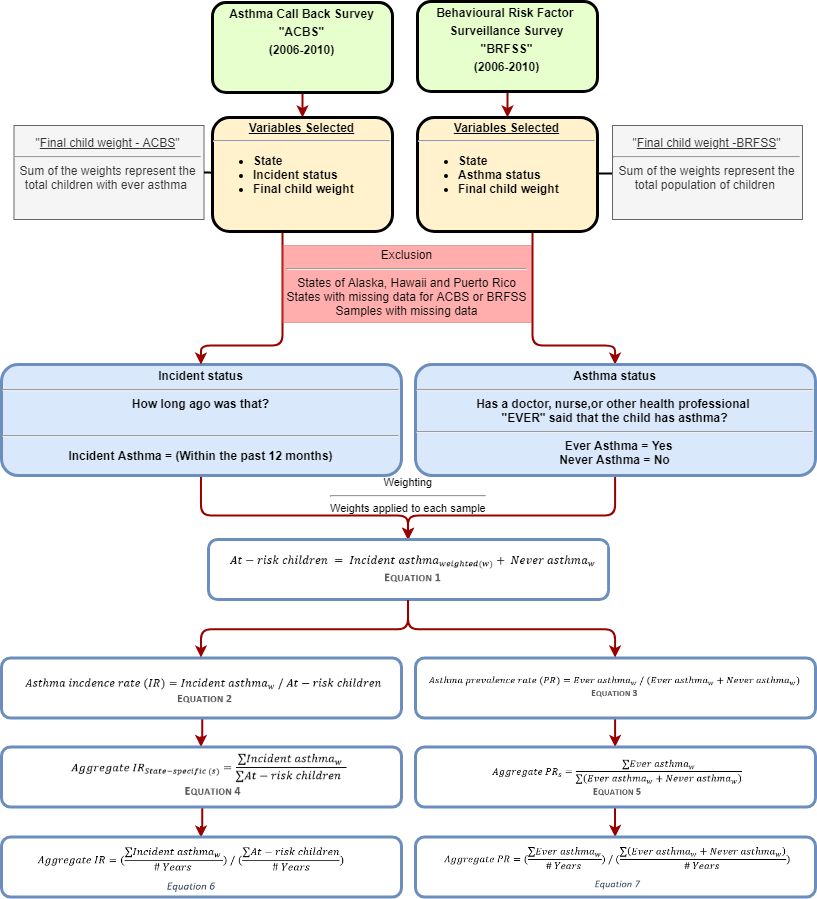

The diagram above was exported from draw.io. Its source (the exported page's mxGraphModel, read from the mxfile embedded in the PNG):
<mxGraphModel dx="967" dy="954" grid="1" gridSize="10" guides="1" tooltips="1" connect="1" arrows="1" fold="1" page="1" pageScale="1.2" pageWidth="826" pageHeight="1169" background="#ffffff" math="0" shadow="0">
  <root>
    <mxCell id="0" />
    <mxCell id="1" parent="0" />
    <mxCell id="y4fJdioE7_BSKDCcL6_L-77" value="" style="rounded=0;jumpSize=7;orthogonalLoop=1;jettySize=auto;html=1;strokeColor=#990000;strokeWidth=2;exitX=0.5;exitY=1;exitDx=0;exitDy=0;entryX=0.5;entryY=0;entryDx=0;entryDy=0;" parent="1" source="2" target="hdSRYOOj4L9vGlSdZUrs-117" edge="1">
      <mxGeometry relative="1" as="geometry" />
    </mxCell>
    <mxCell id="2" value="&lt;p style=&quot;margin: 4px 0px 0px ; text-align: center&quot;&gt;Asthma Call Back Survey&lt;/p&gt;&lt;p style=&quot;margin: 4px 0px 0px ; text-align: center&quot;&gt;&quot;ACBS&quot;&lt;/p&gt;&lt;p style=&quot;margin: 4px 0px 0px ; text-align: center&quot;&gt;(2006-2010)&lt;/p&gt;" style="verticalAlign=middle;align=center;overflow=fill;fontSize=12;fontFamily=Helvetica;html=1;rounded=1;fontStyle=1;strokeWidth=3;fillColor=#E6FFCC" parent="1" vertex="1">
      <mxGeometry x="281" y="18" width="180" height="90" as="geometry" />
    </mxCell>
    <mxCell id="y4fJdioE7_BSKDCcL6_L-78" value="" style="rounded=0;jumpSize=7;orthogonalLoop=1;jettySize=auto;html=1;strokeColor=#990000;strokeWidth=2;entryX=0.5;entryY=0;entryDx=0;entryDy=0;" parent="1" source="6" target="7" edge="1">
      <mxGeometry relative="1" as="geometry" />
    </mxCell>
    <mxCell id="6" value="&lt;p style=&quot;margin: 4px 0px 0px ; text-align: center&quot;&gt;Behavioural Risk&amp;nbsp;&lt;span&gt;Factor&amp;nbsp;&lt;/span&gt;&lt;/p&gt;&lt;p style=&quot;margin: 4px 0px 0px ; text-align: center&quot;&gt;&lt;span&gt;Surveillance Survey&lt;/span&gt;&lt;/p&gt;&lt;p style=&quot;margin: 4px 0px 0px ; text-align: center&quot;&gt;&quot;BRFSS&quot;&lt;/p&gt;&lt;p style=&quot;margin: 4px 0px 0px ; text-align: center&quot;&gt;(2006-2010)&lt;/p&gt;" style="verticalAlign=middle;align=center;overflow=fill;fontSize=12;fontFamily=Helvetica;html=1;rounded=1;fontStyle=1;strokeWidth=3;fillColor=#E6FFCC" parent="1" vertex="1">
      <mxGeometry x="486" y="17" width="180" height="90" as="geometry" />
    </mxCell>
    <mxCell id="Sywt7keBiOWe365ABkSI-105" value="" style="edgeStyle=elbowEdgeStyle;rounded=1;comic=0;orthogonalLoop=1;jettySize=auto;elbow=vertical;html=1;shadow=0;strokeColor=#990000;strokeWidth=2;entryX=0.5;entryY=0;entryDx=0;entryDy=0;" parent="1" source="7" target="9" edge="1">
      <mxGeometry relative="1" as="geometry">
        <Array as="points">
          <mxPoint x="601" y="361" />
        </Array>
      </mxGeometry>
    </mxCell>
    <mxCell id="7" value="&lt;p style=&quot;margin: 4px 0px 0px ; text-align: center ; text-decoration: underline ; line-height: 100%&quot;&gt;Variables Selected&lt;/p&gt;&lt;hr&gt;&lt;p style=&quot;margin: 0px ; margin-left: 8px&quot;&gt;&lt;/p&gt;&lt;ul&gt;&lt;li style=&quot;text-align: left&quot;&gt;State&lt;/li&gt;&lt;li style=&quot;text-align: left&quot;&gt;Asthma status&lt;/li&gt;&lt;li style=&quot;text-align: left&quot;&gt;Final child weight&lt;/li&gt;&lt;/ul&gt;&lt;p&gt;&lt;/p&gt;" style="verticalAlign=middle;align=center;overflow=fill;fontSize=12;fontFamily=Helvetica;html=1;rounded=1;fontStyle=1;strokeWidth=3;fillColor=#fff2cc;strokeColor=#000000;" parent="1" vertex="1">
      <mxGeometry x="486" y="133" width="180" height="114" as="geometry" />
    </mxCell>
    <mxCell id="Sywt7keBiOWe365ABkSI-97" value="" style="edgeStyle=elbowEdgeStyle;rounded=1;comic=0;orthogonalLoop=1;jettySize=auto;html=1;shadow=0;strokeColor=#990000;strokeWidth=2;entryX=0.5;entryY=0;entryDx=0;entryDy=0;elbow=vertical;fillColor=#f5f5f5;exitX=0.5;exitY=1;exitDx=0;exitDy=0;" parent="1" source="9" target="hdSRYOOj4L9vGlSdZUrs-125" edge="1">
      <mxGeometry relative="1" as="geometry">
        <Array as="points">
          <mxPoint x="604" y="531" />
        </Array>
      </mxGeometry>
    </mxCell>
    <mxCell id="9" value="&lt;p style=&quot;text-align: center ; margin: 4px 0px 0px ; line-height: 120%&quot;&gt;&lt;/p&gt;Asthma status&lt;br&gt;&lt;hr&gt;&lt;span&gt;Has a doctor, nurse,or other health professional &lt;br&gt;&quot;EVER&quot; said that the child has asthma?&lt;br&gt;&lt;/span&gt;&lt;hr&gt;&lt;p style=&quot;margin: 0px ; margin-left: 8px&quot;&gt;&lt;span&gt;Ever Asthma = Yes&lt;br&gt;&lt;/span&gt;&lt;/p&gt;Never Asthma = No" style="verticalAlign=middle;align=center;overflow=fill;fontSize=12;fontFamily=Helvetica;html=1;rounded=1;fontStyle=1;strokeWidth=3;fillColor=#dae8fc;strokeColor=#6c8ebf;" parent="1" vertex="1">
      <mxGeometry x="484" y="380" width="400" height="111" as="geometry" />
    </mxCell>
    <mxCell id="Sywt7keBiOWe365ABkSI-100" value="" style="edgeStyle=elbowEdgeStyle;rounded=1;comic=0;orthogonalLoop=1;jettySize=auto;elbow=vertical;html=1;shadow=0;strokeColor=#990000;strokeWidth=2;exitX=0.5;exitY=1;exitDx=0;exitDy=0;entryX=0.5;entryY=0;entryDx=0;entryDy=0;" parent="1" source="10" target="hdSRYOOj4L9vGlSdZUrs-125" edge="1">
      <mxGeometry relative="1" as="geometry">
        <Array as="points">
          <mxPoint x="244" y="531" />
        </Array>
        <mxPoint x="464" y="555" as="targetPoint" />
      </mxGeometry>
    </mxCell>
    <mxCell id="10" value="&lt;p style=&quot;margin: 4px 0px 0px ; text-align: center&quot;&gt;&lt;span&gt;Incident status&lt;/span&gt;&lt;/p&gt;&lt;hr&gt;&lt;p style=&quot;margin: 4px 0px 0px ; text-align: center&quot;&gt;&lt;span&gt;How long ago&amp;nbsp;&lt;/span&gt;&lt;span&gt;was that?&lt;/span&gt;&lt;br&gt;&lt;/p&gt;&lt;p style=&quot;margin: 4px 0px 0px ; text-align: center&quot;&gt;&lt;span&gt;&lt;br&gt;&lt;/span&gt;&lt;/p&gt;&lt;hr&gt;&lt;p&gt;&lt;span&gt;Incident Asthma =&amp;nbsp;&lt;/span&gt;&lt;span&gt;(Within the past&amp;nbsp;&lt;/span&gt;&lt;span&gt;12 months)&lt;/span&gt;&lt;/p&gt;" style="verticalAlign=middle;align=center;overflow=fill;fontSize=12;fontFamily=Helvetica;html=1;rounded=1;fontStyle=1;strokeWidth=3;fillColor=#dae8fc;strokeColor=#6c8ebf;" parent="1" vertex="1">
      <mxGeometry x="70" y="380" width="400" height="111" as="geometry" />
    </mxCell>
    <mxCell id="bLYxbfDvN4aJJCgH-9xU-17" value="" style="edgeStyle=none;rounded=0;comic=0;orthogonalLoop=1;jettySize=auto;html=1;shadow=0;startArrow=none;startFill=0;endArrow=none;endFill=0;strokeColor=#000000;strokeWidth=2;" parent="1" source="hdSRYOOj4L9vGlSdZUrs-112" target="7" edge="1">
      <mxGeometry relative="1" as="geometry" />
    </mxCell>
    <mxCell id="hdSRYOOj4L9vGlSdZUrs-112" value="&quot;&lt;u&gt;Final child weight -BRFSS&lt;/u&gt;&quot;&lt;br&gt;&lt;hr&gt;Sum of the weights represent the total population of children&amp;nbsp;&lt;br&gt;&lt;br&gt;" style="rounded=0;whiteSpace=wrap;html=1;shadow=0;glass=0;comic=0;strokeColor=#666666;align=center;fillColor=#f5f5f5;fontColor=#333333;" parent="1" vertex="1">
      <mxGeometry x="681" y="141" width="190" height="94" as="geometry" />
    </mxCell>
    <mxCell id="Sywt7keBiOWe365ABkSI-117" value="" style="edgeStyle=elbowEdgeStyle;rounded=1;comic=0;orthogonalLoop=1;jettySize=auto;elbow=vertical;html=1;shadow=0;strokeColor=#990000;strokeWidth=2;entryX=0.5;entryY=0;entryDx=0;entryDy=0;" parent="1" source="hdSRYOOj4L9vGlSdZUrs-117" target="10" edge="1">
      <mxGeometry relative="1" as="geometry">
        <mxPoint x="379" y="327" as="targetPoint" />
        <Array as="points">
          <mxPoint x="351" y="361" />
        </Array>
      </mxGeometry>
    </mxCell>
    <mxCell id="hdSRYOOj4L9vGlSdZUrs-117" value="&lt;p style=&quot;margin: 4px 0px 0px ; text-align: center ; text-decoration: underline ; line-height: 100%&quot;&gt;Variables Selected&lt;/p&gt;&lt;hr&gt;&lt;p style=&quot;margin: 0px ; margin-left: 8px&quot;&gt;&lt;/p&gt;&lt;ul&gt;&lt;li style=&quot;text-align: left&quot;&gt;State&lt;/li&gt;&lt;li style=&quot;text-align: left&quot;&gt;Incident status&lt;/li&gt;&lt;li style=&quot;text-align: left&quot;&gt;Final child weight&lt;/li&gt;&lt;/ul&gt;&lt;p&gt;&lt;/p&gt;" style="verticalAlign=middle;align=center;overflow=fill;fontSize=12;fontFamily=Helvetica;html=1;rounded=1;fontStyle=1;strokeWidth=3;fillColor=#fff2cc;strokeColor=#000000;" parent="1" vertex="1">
      <mxGeometry x="281" y="133" width="180" height="114" as="geometry" />
    </mxCell>
    <mxCell id="hdSRYOOj4L9vGlSdZUrs-120" value="&quot;&lt;u&gt;Final child weight - ACBS&lt;/u&gt;&quot;&lt;br&gt;&lt;hr&gt;Sum of the weights represent the total children with ever asthma&amp;nbsp;&lt;br&gt;&lt;br&gt;" style="rounded=0;whiteSpace=wrap;html=1;shadow=0;glass=0;comic=0;strokeColor=#666666;align=center;fillColor=#f5f5f5;fontColor=#333333;" parent="1" vertex="1">
      <mxGeometry x="82.5" y="141" width="190" height="94" as="geometry" />
    </mxCell>
    <mxCell id="hdSRYOOj4L9vGlSdZUrs-121" value="" style="endArrow=none;html=1;entryX=1;entryY=0.5;entryDx=0;entryDy=0;strokeWidth=2;" parent="1" source="hdSRYOOj4L9vGlSdZUrs-117" target="hdSRYOOj4L9vGlSdZUrs-120" edge="1">
      <mxGeometry width="50" height="50" relative="1" as="geometry">
        <mxPoint x="414" y="300" as="sourcePoint" />
        <mxPoint x="260.5" y="186" as="targetPoint" />
      </mxGeometry>
    </mxCell>
    <mxCell id="hdSRYOOj4L9vGlSdZUrs-125" value="&lt;p style=&quot;margin: 0px ; margin-top: 4px ; text-align: center ; text-decoration: underline&quot;&gt;&lt;/p&gt;&lt;p style=&quot;margin: 0px ; margin-left: 8px&quot;&gt;&lt;br&gt;&lt;/p&gt;" style="verticalAlign=middle;align=center;overflow=fill;fontSize=12;fontFamily=Helvetica;html=1;rounded=1;fontStyle=1;strokeWidth=3;fillColor=none;strokeColor=#6c8ebf;" parent="1" vertex="1">
      <mxGeometry x="277" y="555" width="400" height="60" as="geometry" />
    </mxCell>
    <mxCell id="Lgv4uVhMpOmlfUVX5tNU-26" value="" style="edgeStyle=orthogonalEdgeStyle;rounded=0;orthogonalLoop=1;jettySize=auto;html=1;strokeColor=#990000;strokeWidth=2;entryX=0.5;entryY=0;entryDx=0;entryDy=0;" parent="1" source="hdSRYOOj4L9vGlSdZUrs-131" target="o_V-3i8UnPQ6A6jIruHc-10" edge="1">
      <mxGeometry relative="1" as="geometry" />
    </mxCell>
    <mxCell id="hdSRYOOj4L9vGlSdZUrs-131" value="&lt;p style=&quot;margin: 0px ; margin-top: 4px ; text-align: center ; text-decoration: underline&quot;&gt;&lt;/p&gt;&lt;p style=&quot;margin: 0px ; margin-left: 8px&quot;&gt;&lt;/p&gt;" style="verticalAlign=middle;align=center;overflow=fill;fontSize=12;fontFamily=Helvetica;html=1;rounded=1;fontStyle=1;strokeWidth=3;fillColor=none;strokeColor=#6c8ebf;" parent="1" vertex="1">
      <mxGeometry x="70" y="673.5" width="400" height="60" as="geometry" />
    </mxCell>
    <mxCell id="Lgv4uVhMpOmlfUVX5tNU-25" value="" style="edgeStyle=orthogonalEdgeStyle;rounded=0;orthogonalLoop=1;jettySize=auto;html=1;strokeColor=#990000;strokeWidth=2;entryX=0.5;entryY=0;entryDx=0;entryDy=0;" parent="1" source="o_V-3i8UnPQ6A6jIruHc-10" target="Lgv4uVhMpOmlfUVX5tNU-15" edge="1">
      <mxGeometry relative="1" as="geometry" />
    </mxCell>
    <mxCell id="o_V-3i8UnPQ6A6jIruHc-10" value="&lt;p style=&quot;margin: 0px ; margin-top: 4px ; text-align: center ; text-decoration: underline&quot;&gt;&lt;/p&gt;&lt;p style=&quot;margin: 0px ; margin-left: 8px&quot;&gt;&lt;/p&gt;" style="verticalAlign=middle;align=center;overflow=fill;fontSize=12;fontFamily=Helvetica;html=1;rounded=1;fontStyle=1;strokeWidth=3;fillColor=none;strokeColor=#6c8ebf;" parent="1" vertex="1">
      <mxGeometry x="70" y="762.5" width="400" height="60" as="geometry" />
    </mxCell>
    <mxCell id="Lgv4uVhMpOmlfUVX5tNU-15" value="&lt;p style=&quot;margin: 0px ; margin-top: 4px ; text-align: center ; text-decoration: underline&quot;&gt;&lt;/p&gt;&lt;p style=&quot;margin: 0px ; margin-left: 8px&quot;&gt;&lt;/p&gt;" style="verticalAlign=middle;align=center;overflow=fill;fontSize=12;fontFamily=Helvetica;html=1;rounded=1;fontStyle=1;strokeWidth=3;fillColor=none;strokeColor=#6c8ebf;" parent="1" vertex="1">
      <mxGeometry x="70" y="852.5" width="400" height="60" as="geometry" />
    </mxCell>
    <mxCell id="hdSRYOOj4L9vGlSdZUrs-136" value="" style="edgeStyle=elbowEdgeStyle;elbow=vertical;strokeColor=#990000;strokeWidth=2;exitX=0.5;exitY=1;exitDx=0;exitDy=0;comic=0;shadow=0;entryX=0.5;entryY=0;entryDx=0;entryDy=0;" parent="1" source="hdSRYOOj4L9vGlSdZUrs-125" target="hdSRYOOj4L9vGlSdZUrs-131" edge="1">
      <mxGeometry width="100" height="100" relative="1" as="geometry">
        <mxPoint x="431.5" y="645" as="sourcePoint" />
        <mxPoint x="248.83333333333348" y="695.8333333333335" as="targetPoint" />
      </mxGeometry>
    </mxCell>
    <mxCell id="tZV1ePmYN5waIauqbKGw-12" value="" style="edgeStyle=orthogonalEdgeStyle;rounded=0;orthogonalLoop=1;jettySize=auto;html=1;strokeWidth=2;strokeColor=#990000;exitX=0.5;exitY=1;exitDx=0;exitDy=0;entryX=0.5;entryY=0;entryDx=0;entryDy=0;" parent="1" source="PHRX-JXehpe_E141R5z6-94" target="o_V-3i8UnPQ6A6jIruHc-12" edge="1">
      <mxGeometry relative="1" as="geometry">
        <Array as="points" />
        <mxPoint x="746.5" y="748.5" as="sourcePoint" />
        <mxPoint x="746.5" y="768.5" as="targetPoint" />
      </mxGeometry>
    </mxCell>
    <mxCell id="PHRX-JXehpe_E141R5z6-94" value="&lt;p style=&quot;margin: 0px ; margin-top: 4px ; text-align: center ; text-decoration: underline&quot;&gt;&lt;/p&gt;&lt;p style=&quot;margin: 0px ; margin-left: 8px&quot;&gt;&lt;/p&gt;" style="verticalAlign=middle;align=center;overflow=fill;fontSize=12;fontFamily=Helvetica;html=1;rounded=1;fontStyle=1;strokeWidth=3;fillColor=none;strokeColor=#6c8ebf;" parent="1" vertex="1">
      <mxGeometry x="484" y="673.5" width="400" height="60" as="geometry" />
    </mxCell>
    <mxCell id="Lgv4uVhMpOmlfUVX5tNU-24" value="" style="edgeStyle=orthogonalEdgeStyle;rounded=0;orthogonalLoop=1;jettySize=auto;html=1;strokeColor=#990000;strokeWidth=2;" parent="1" source="o_V-3i8UnPQ6A6jIruHc-12" target="Lgv4uVhMpOmlfUVX5tNU-17" edge="1">
      <mxGeometry relative="1" as="geometry" />
    </mxCell>
    <mxCell id="o_V-3i8UnPQ6A6jIruHc-12" value="&lt;p style=&quot;margin: 0px ; margin-top: 4px ; text-align: center ; text-decoration: underline&quot;&gt;&lt;/p&gt;" style="verticalAlign=middle;align=center;overflow=fill;fontSize=12;fontFamily=Helvetica;html=1;rounded=1;fontStyle=1;strokeWidth=3;fillColor=none;strokeColor=#6c8ebf;" parent="1" vertex="1">
      <mxGeometry x="484" y="762.5" width="400" height="60" as="geometry" />
    </mxCell>
    <mxCell id="Lgv4uVhMpOmlfUVX5tNU-17" value="&lt;p style=&quot;margin: 0px ; margin-top: 4px ; text-align: center ; text-decoration: underline&quot;&gt;&lt;/p&gt;" style="verticalAlign=middle;align=center;overflow=fill;fontSize=12;fontFamily=Helvetica;html=1;rounded=1;fontStyle=1;strokeWidth=3;fillColor=none;strokeColor=#6c8ebf;" parent="1" vertex="1">
      <mxGeometry x="484" y="852.5" width="400" height="60" as="geometry" />
    </mxCell>
    <mxCell id="PHRX-JXehpe_E141R5z6-95" value="" style="edgeStyle=elbowEdgeStyle;elbow=vertical;strokeColor=#990000;strokeWidth=2;entryX=0.5;entryY=0;entryDx=0;entryDy=0;exitX=0.5;exitY=1;exitDx=0;exitDy=0;comic=0;shadow=0;" parent="1" source="hdSRYOOj4L9vGlSdZUrs-125" target="PHRX-JXehpe_E141R5z6-94" edge="1">
      <mxGeometry width="100" height="100" relative="1" as="geometry">
        <mxPoint x="511" y="702.5" as="sourcePoint" />
        <mxPoint x="782" y="792.5" as="targetPoint" />
      </mxGeometry>
    </mxCell>
    <mxCell id="Sywt7keBiOWe365ABkSI-118" value="Exclusion&lt;br&gt;&lt;hr&gt;&lt;span&gt;States of Alaska,&amp;nbsp;&lt;/span&gt;Hawaii&lt;span&gt;&amp;nbsp;and Puerto Rico&lt;/span&gt;&lt;br&gt;&lt;span&gt;States with missing data for ACBS or BRFSS&lt;/span&gt;&lt;br&gt;&lt;span&gt;Samples with missing data&lt;/span&gt;" style="rounded=0;whiteSpace=wrap;html=1;opacity=40;fillColor=#FF3333;strokeColor=#b85450;" parent="1" vertex="1">
      <mxGeometry x="351" y="261" width="249" height="77" as="geometry" />
    </mxCell>
    <mxCell id="Lgv4uVhMpOmlfUVX5tNU-10" value="" style="shape=image;imageAspect=0;aspect=fixed;verticalLabelPosition=bottom;verticalAlign=top;image=data:image/png,(base64 omitted: 5424 chars);" parent="1" vertex="1">
      <mxGeometry x="288" y="561" width="388.08" height="46" as="geometry" />
    </mxCell>
    <mxCell id="Lgv4uVhMpOmlfUVX5tNU-11" value="" style="shape=image;verticalLabelPosition=bottom;labelBackgroundColor=#ffffff;verticalAlign=top;aspect=fixed;imageAspect=0;image=data:image/png,(base64 omitted: 4840 chars);" parent="1" vertex="1">
      <mxGeometry x="78.5" y="685" width="382.71" height="40" as="geometry" />
    </mxCell>
    <mxCell id="Lgv4uVhMpOmlfUVX5tNU-12" value="" style="shape=image;verticalLabelPosition=bottom;labelBackgroundColor=#ffffff;verticalAlign=top;imageAspect=0;image=data:image/png,(base64 omitted: 5720 chars);aspect=fixed;" parent="1" vertex="1">
      <mxGeometry x="488" y="683.5" width="392" height="32" as="geometry" />
    </mxCell>
    <mxCell id="Lgv4uVhMpOmlfUVX5tNU-13" value="" style="shape=image;verticalLabelPosition=bottom;labelBackgroundColor=#ffffff;verticalAlign=top;aspect=fixed;imageAspect=0;image=data:image/png,(base64 omitted: 6452 chars);" parent="1" vertex="1">
      <mxGeometry x="126.5" y="768" width="292.46" height="51" as="geometry" />
    </mxCell>
    <mxCell id="Lgv4uVhMpOmlfUVX5tNU-14" value="" style="shape=image;verticalLabelPosition=bottom;labelBackgroundColor=#ffffff;verticalAlign=top;aspect=fixed;imageAspect=0;image=data:image/png,(base64 omitted: 6616 chars);" parent="1" vertex="1">
      <mxGeometry x="537.5" y="766" width="293" height="53" as="geometry" />
    </mxCell>
    <mxCell id="bLYxbfDvN4aJJCgH-9xU-10" value="&lt;div style=&quot;text-align: center ; font-size: 11px&quot;&gt;&lt;span&gt;&lt;font style=&quot;font-size: 11px&quot;&gt;Weighting&lt;/font&gt;&lt;/span&gt;&lt;/div&gt;&lt;hr style=&quot;text-align: center ; font-size: 11px&quot;&gt;&lt;div style=&quot;text-align: center ; font-size: 11px&quot;&gt;&lt;span&gt;&lt;font style=&quot;font-size: 11px&quot;&gt;Weights applied to each sample&lt;/font&gt;&lt;/span&gt;&lt;/div&gt;" style="text;html=1;fillColor=none;shadow=0;verticalAlign=top;horizontal=1;spacingTop=-4;spacing=1;spacingBottom=0;" parent="1" vertex="1">
      <mxGeometry x="397.5" y="490" width="169" height="60" as="geometry" />
    </mxCell>
    <mxCell id="F4wozeC6NzRuf6wB6CcG-10" value="" style="shape=image;verticalLabelPosition=bottom;labelBackgroundColor=#ffffff;verticalAlign=top;aspect=fixed;imageAspect=0;image=data:image/png,(base64 omitted: 12848 chars);" vertex="1" parent="1">
      <mxGeometry x="104" y="858" width="315" height="52" as="geometry" />
    </mxCell>
    <mxCell id="F4wozeC6NzRuf6wB6CcG-11" value="" style="shape=image;verticalLabelPosition=bottom;labelBackgroundColor=#ffffff;verticalAlign=top;aspect=fixed;imageAspect=0;image=data:image/png,(base64 omitted: 13880 chars);" vertex="1" parent="1">
      <mxGeometry x="501" y="857.5" width="360" height="50" as="geometry" />
    </mxCell>
  </root>
</mxGraphModel>